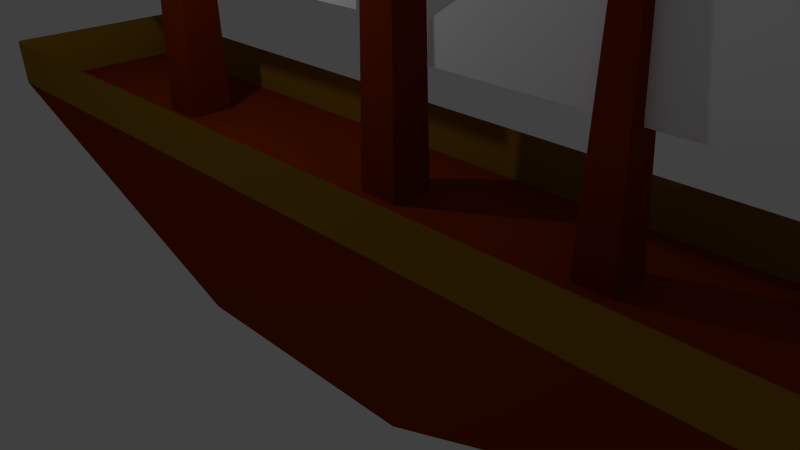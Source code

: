 # Source: warship1.blend  (saved by Blender 2.73.0; exported with 4.5.12 LTS)
import bpy
from mathutils import Matrix  # noqa: F401  (used for matrix-valued properties, if any)

bpy.ops.wm.read_factory_settings(use_empty=True)
scene = bpy.context.scene
scene.name = 'Scene'

# ---- collections
col_collection_1 = bpy.data.collections.new('Collection 1'); scene.collection.children.link(col_collection_1)

# ---- materials (node trees are filled in below, after node groups)
mat_material_001 = bpy.data.materials.new('Material.001')
mat_material_001.alpha_threshold = 0.0
mat_material_001.use_transparent_shadow = False
mat_material_001.diffuse_color = (1.0, 1.0, 1.0, 1.0)
mat_material_001.roughness = 0.5
mat_material_001.specular_intensity = 1.0
mat_material_002 = bpy.data.materials.new('Material.002')
mat_material_002.alpha_threshold = 0.0
mat_material_002.use_transparent_shadow = False
mat_material_002.diffuse_color = (0.2203, 0.02596, 0.0008421, 1.0)
mat_material_002.roughness = 0.5
mat_material_005 = bpy.data.materials.new('Material.005')
mat_material_005.alpha_threshold = 0.0
mat_material_005.use_transparent_shadow = False
mat_material_005.diffuse_color = (0.3147, 0.1639, 0.007714, 1.0)
mat_material_005.roughness = 0.5
mat_material_003 = bpy.data.materials.new('Material.003')
mat_material_003.alpha_threshold = 0.0
mat_material_003.use_transparent_shadow = False
mat_material_003.diffuse_color = (0.2203, 0.02596, 0.0008421, 1.0)
mat_material_003.roughness = 0.5
mat_material_004 = bpy.data.materials.new('Material.004')
mat_material_004.alpha_threshold = 0.0
mat_material_004.use_transparent_shadow = False
mat_material_004.diffuse_color = (1.0, 1.0, 1.0, 1.0)
mat_material_004.roughness = 0.5
mat_material_004.specular_intensity = 1.0
mat_material_006 = bpy.data.materials.new('Material.006')
mat_material_006.alpha_threshold = 0.0
mat_material_006.use_transparent_shadow = False
mat_material_006.diffuse_color = (0.2203, 0.02596, 0.0008421, 1.0)
mat_material_006.roughness = 0.5

# ---- material node trees

# ---- world
world_world = bpy.data.worlds.new('World'); scene.world = world_world
world_world.color = (0.05088, 0.05088, 0.05088)
world_world.use_sun_shadow = False
world_world.sun_shadow_jitter_overblur = 0.0
world_world.cycles.sampling_method = 'MANUAL'
world_world.cycles.sample_map_resolution = 256

# ---- cameras
cam_camera = bpy.data.cameras.new('Camera')
cam_camera.clip_end = 100.0
cam_camera.lens = 35.0
cam_camera.sensor_width = 32.0
cam_camera.sensor_height = 18.0
cam_camera.ortho_scale = 7.314
cam_camera.dof.focus_distance = 0.0
cam_camera.dof.aperture_fstop = 128.0

# ---- lights
light_lamp = bpy.data.lights.new('Lamp', 'POINT')
light_lamp.transmission_factor = 0.0
light_lamp.cutoff_distance = 30.0
light_lamp.energy = 100.0
light_lamp.shadow_buffer_clip_start = 1.001
light_lamp.shadow_soft_size = 0.1
light_lamp.shadow_maximum_resolution = 0.006
light_lamp.use_absolute_resolution = True
light_lamp.cycles.use_multiple_importance_sampling = False

# ---- meshes
me_plane_002 = bpy.data.meshes.new('Plane.002')
me_plane_002.from_pydata([(-1.0, -1.0, 0.0), (1.684, -1.0, -1.196e-07), (-1.0, 0.2027, -3.2e-07), (1.684, 0.2027, -4.395e-07)], [], [(0, 1, 3, 2)])
me_plane_002.use_remesh_preserve_volume = False
me_plane_002.use_remesh_preserve_attributes = False
me_plane_002.use_mirror_vertex_groups = False
me_plane_002.update()
me_plane = bpy.data.meshes.new('Plane')
me_plane.from_pydata([(-2.543, -1.022, -0.0216), (2.76, -0.9754, 0.02464), (-2.522, -0.5177, -0.0216), (2.779, -0.367, 0.02464), (-0.0504, -0.9999, 0.0001337), (-0.05275, 1.167, 0.0001337)], [], [(4, 1, 3, 5), (0, 4, 5, 2)])
me_plane.materials.append(mat_material_001)
me_plane.use_remesh_preserve_volume = False
me_plane.use_remesh_preserve_attributes = False
me_plane.use_mirror_vertex_groups = False
me_plane.update()
me_cube_001 = bpy.data.meshes.new('Cube.001')
me_cube_001.from_pydata([(-1.0, -1.0, -1.0), (-1.0, 1.0, -1.0), (1.0, 1.0, -1.0), (1.0, -1.0, -1.0), (-0.5551, -0.5551, 1.0), (-0.5551, 0.5551, 1.0), (0.5551, 0.5551, 1.0), (0.5551, -0.5551, 1.0)], [], [(4, 5, 1, 0), (5, 6, 2, 1), (6, 7, 3, 2), (7, 4, 0, 3), (0, 1, 2, 3), (7, 6, 5, 4)])
me_cube_001.materials.append(mat_material_002)
me_cube_001.use_remesh_preserve_volume = False
me_cube_001.use_remesh_preserve_attributes = False
me_cube_001.use_mirror_vertex_groups = False
me_cube_001.update()
me_cube = bpy.data.meshes.new('Cube')
me_cube.from_pydata([(1.0, 1.0, -1.0), (1.0, -1.0, -1.0), (-1.0, -1.0, -1.0), (-1.0, 1.0, -1.0), (4.082, 1.0, 1.0), (4.082, -1.0, 1.0), (-4.082, -1.0, 1.0), (-4.082, 1.0, 1.0), (4.09, -1.025, 1.694), (-4.074, -1.025, 1.694), (4.085, 0.9999, 1.64), (-4.078, 0.9999, 1.64), (4.077, 1.001, 1.669), (4.077, -0.9994, 1.669), (-4.073, -1.022, 1.717), (-4.073, 0.9777, 1.717)], [], [(0, 1, 2, 3), (4, 7, 6, 5), (0, 4, 5, 1), (1, 5, 6, 2), (2, 6, 7, 3), (4, 0, 3, 7), (6, 5, 8, 9), (4, 7, 11, 10), (5, 4, 12, 13), (7, 6, 14, 15)])
me_cube.polygons.foreach_set('material_index', [0, 0, 0, 0, 0, 0, 1, 1, 1, 1])
me_cube.materials.append(mat_material_002)
me_cube.materials.append(mat_material_005)
me_cube.use_remesh_preserve_volume = False
me_cube.use_remesh_preserve_attributes = False
me_cube.use_mirror_x = True
me_cube.update()
me_cube_002 = bpy.data.meshes.new('Cube.002')
me_cube_002.from_pydata([(-1.0, -1.0, -1.0), (-1.0, 1.0, -1.0), (1.0, 1.0, -1.0), (1.0, -1.0, -1.0), (-0.5551, -0.5551, 1.0), (-0.5551, 0.5551, 1.0), (0.5551, 0.5551, 1.0), (0.5551, -0.5551, 1.0)], [], [(4, 5, 1, 0), (5, 6, 2, 1), (6, 7, 3, 2), (7, 4, 0, 3), (0, 1, 2, 3), (7, 6, 5, 4)])
me_cube_002.materials.append(mat_material_003)
me_cube_002.use_remesh_preserve_volume = False
me_cube_002.use_remesh_preserve_attributes = False
me_cube_002.use_mirror_vertex_groups = False
me_cube_002.update()
me_plane_001 = bpy.data.meshes.new('Plane.001')
me_plane_001.from_pydata([(-2.543, -1.022, -0.0216), (2.76, -0.9754, 0.02464), (-2.522, -0.5177, -0.0216), (2.779, -0.367, 0.02464), (-0.0504, -0.9999, 0.0001337), (-0.05275, 1.167, 0.0001337)], [], [(4, 1, 3, 5), (0, 4, 5, 2)])
me_plane_001.materials.append(mat_material_004)
me_plane_001.use_remesh_preserve_volume = False
me_plane_001.use_remesh_preserve_attributes = False
me_plane_001.use_mirror_vertex_groups = False
me_plane_001.update()
me_cube_003 = bpy.data.meshes.new('Cube.003')
me_cube_003.from_pydata([(-1.0, -1.0, -1.0), (-1.0, 1.0, -1.0), (1.0, 1.0, -1.0), (1.0, -1.0, -1.0), (-0.5551, -0.5551, 1.0), (-0.5551, 0.5551, 1.0), (0.5551, 0.5551, 1.0), (0.5551, -0.5551, 1.0)], [], [(4, 5, 1, 0), (5, 6, 2, 1), (6, 7, 3, 2), (7, 4, 0, 3), (0, 1, 2, 3), (7, 6, 5, 4)])
me_cube_003.materials.append(mat_material_006)
me_cube_003.use_remesh_preserve_volume = False
me_cube_003.use_remesh_preserve_attributes = False
me_cube_003.use_mirror_vertex_groups = False
me_cube_003.update()

# ---- objects
ob_plane_002 = bpy.data.objects.new('Plane.002', me_plane_002)
ob_plane = bpy.data.objects.new('Plane', me_plane)
ob_cube_001 = bpy.data.objects.new('Cube.001', me_cube_001)
ob_cube = bpy.data.objects.new('Cube', me_cube)
ob_lamp = bpy.data.objects.new('Lamp', light_lamp)
ob_camera = bpy.data.objects.new('Camera', cam_camera)
ob_cube_002 = bpy.data.objects.new('Cube.002', me_cube_002)
ob_plane_001 = bpy.data.objects.new('Plane.001', me_plane_001)
ob_cube_003 = bpy.data.objects.new('Cube.003', me_cube_003)

# ---- transforms, parenting, visibility, modifiers, constraints
ob_plane_002.location = (1.252, 0.04349, 8.521)
ob_plane_002.rotation_euler = (-1.571, -1.748e-07, 6.283)
ob_plane_002.lineart.crease_threshold = 0.0
ob_plane.location = (3.499, 0.03071, 3.658)
ob_plane.rotation_euler = (1.571, 0.014, 0.014)
ob_plane.lineart.crease_threshold = 0.0
ob_cube_001.location = (3.427, 0.03331, 2.758)
ob_cube_001.scale = (0.2622, 0.2622, 1.933)
ob_cube_001.lineart.crease_threshold = 0.0
ob_cube.location = (0.0, 0.0, 0.0)
ob_cube.scale = (1.762, 1.321, 1.0)
ob_cube.lock_rotations_4d = False
ob_cube.empty_display_type = 'ARROWS'
ob_cube.lineart.crease_threshold = 0.0
ob_cube.use_mesh_mirror_x = True
ob_lamp.location = (-2.377, -2.08, 5.904)
ob_lamp.rotation_euler = (0.6503, 0.05522, 1.866)
ob_lamp.lock_rotations_4d = False
ob_lamp.empty_display_type = 'ARROWS'
ob_lamp.color = (0.0, 0.0, 0.0, 0.0)
ob_lamp.lineart.crease_threshold = 0.0
ob_camera.location = (7.481, -6.508, 5.344)
ob_camera.rotation_euler = (1.109, 0.01082, 0.8149)
ob_camera.lock_rotations_4d = False
ob_camera.empty_display_type = 'ARROWS'
ob_camera.color = (0.0, 0.0, 0.0, 0.0)
ob_camera.display_type = 'WIRE'
ob_camera.lineart.crease_threshold = 0.0
ob_cube_002.location = (-3.962, 0.03373, 3.803)
ob_cube_002.scale = (0.3466, 0.3466, 3.765)
ob_cube_002.lineart.crease_threshold = 0.0
ob_plane_001.location = (-3.868, 0.03029, 5.033)
ob_plane_001.rotation_euler = (1.571, 0.014, 0.014)
ob_plane_001.scale = (1.322, 1.947, 1.322)
ob_plane_001.lineart.crease_threshold = 0.0
ob_cube_003.location = (0.3946, 0.03373, 4.666)
ob_cube_003.scale = (0.3091, 0.3091, 5.018)
ob_cube_003.lineart.crease_threshold = 0.0

# ---- collection membership
col_collection_1.objects.link(ob_plane_002)
col_collection_1.objects.link(ob_plane)
col_collection_1.objects.link(ob_cube_001)
col_collection_1.objects.link(ob_cube)
col_collection_1.objects.link(ob_lamp)
col_collection_1.objects.link(ob_camera)
col_collection_1.objects.link(ob_cube_002)
col_collection_1.objects.link(ob_plane_001)
col_collection_1.objects.link(ob_cube_003)

# ---- scene / render settings (as saved in the file)
scene.camera = ob_camera
scene.frame_start = 1; scene.frame_end = 250; scene.frame_set(1)
scene.render.engine = 'BLENDER_EEVEE_NEXT'
scene.render.resolution_percentage = 50
scene.render.dither_intensity = 0.0
scene.cycles.use_denoising = False
scene.cycles.samples = 10
scene.cycles.sampling_pattern = 'TABULATED_SOBOL'
scene.cycles.light_sampling_threshold = 0.0
scene.cycles.use_adaptive_sampling = False
scene.cycles.use_light_tree = False
scene.cycles.blur_glossy = 0.0
scene.cycles.pixel_filter_type = 'GAUSSIAN'
scene.cycles.sample_clamp_indirect = 0.0
scene.view_settings.view_transform = 'Standard'
bpy.context.view_layer.update()
